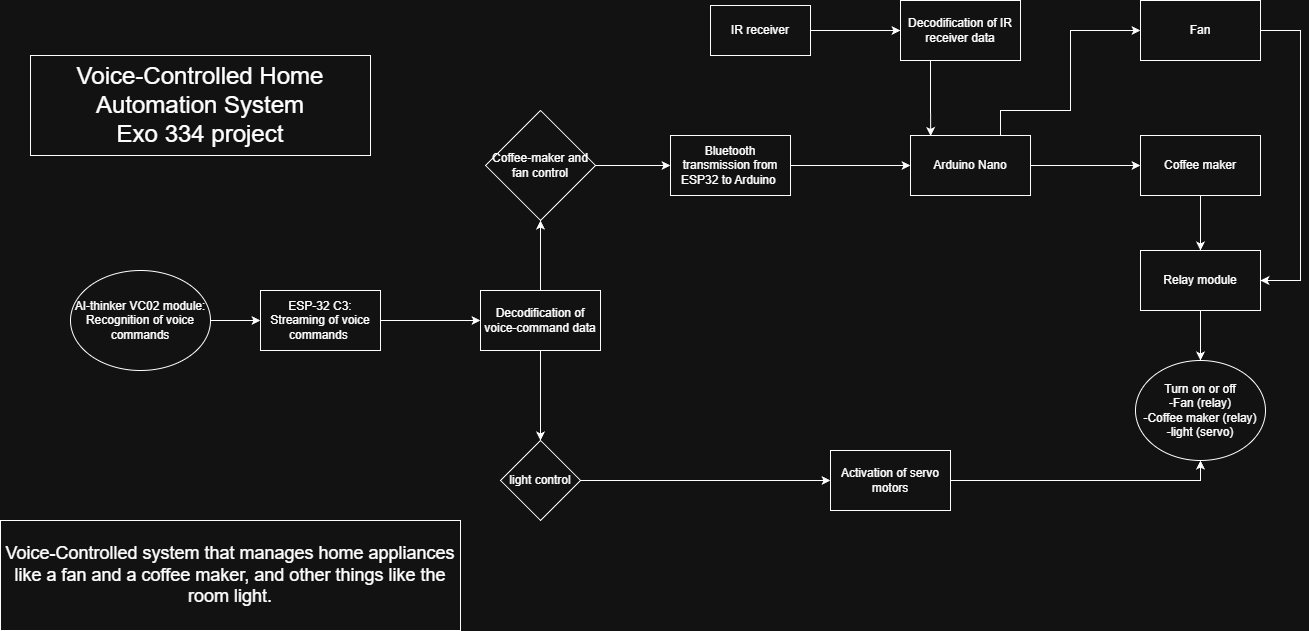

The diagram above was exported from draw.io. Its source (the exported page's mxGraphModel, read from the mxfile embedded in the PNG):
<mxGraphModel dx="2000" dy="1807" grid="1" gridSize="10" guides="1" tooltips="1" connect="1" arrows="1" fold="1" page="1" pageScale="1" pageWidth="827" pageHeight="1169" math="0" shadow="0">
  <root>
    <mxCell id="0" />
    <mxCell id="1" parent="0" />
    <mxCell id="7f7ERQZTjiMzCVzDusxH-3" edge="1" parent="1" source="7f7ERQZTjiMzCVzDusxH-1" style="edgeStyle=orthogonalEdgeStyle;rounded=0;orthogonalLoop=1;jettySize=auto;html=1;" target="7f7ERQZTjiMzCVzDusxH-2" value="">
      <mxGeometry relative="1" as="geometry" />
    </mxCell>
    <mxCell id="7f7ERQZTjiMzCVzDusxH-1" parent="1" style="ellipse;whiteSpace=wrap;html=1;" value="AI-thinker VC02 module: Recognition of voice commands" vertex="1">
      <mxGeometry height="100" width="140" x="-160" y="230" as="geometry" />
    </mxCell>
    <mxCell id="TtpaJV452_QwNXNMDooS-56" edge="1" parent="1" source="7f7ERQZTjiMzCVzDusxH-2" style="edgeStyle=orthogonalEdgeStyle;rounded=0;orthogonalLoop=1;jettySize=auto;html=1;exitX=1;exitY=0.5;exitDx=0;exitDy=0;entryX=0;entryY=0.5;entryDx=0;entryDy=0;" target="TtpaJV452_QwNXNMDooS-55">
      <mxGeometry relative="1" as="geometry" />
    </mxCell>
    <mxCell id="7f7ERQZTjiMzCVzDusxH-2" parent="1" style="whiteSpace=wrap;html=1;" value="ESP-32 C3:&lt;div&gt;Streaming of voice commands&amp;nbsp;&lt;/div&gt;" vertex="1">
      <mxGeometry height="60" width="120" x="30" y="250" as="geometry" />
    </mxCell>
    <mxCell id="TtpaJV452_QwNXNMDooS-2" edge="1" parent="1" source="TtpaJV452_QwNXNMDooS-28" style="edgeStyle=orthogonalEdgeStyle;rounded=0;orthogonalLoop=1;jettySize=auto;html=1;" target="TtpaJV452_QwNXNMDooS-1" value="">
      <mxGeometry relative="1" as="geometry">
        <mxPoint x="480" y="125" as="sourcePoint" />
      </mxGeometry>
    </mxCell>
    <mxCell id="TtpaJV452_QwNXNMDooS-29" edge="1" parent="1" source="7f7ERQZTjiMzCVzDusxH-8" style="edgeStyle=orthogonalEdgeStyle;rounded=0;orthogonalLoop=1;jettySize=auto;html=1;" target="TtpaJV452_QwNXNMDooS-28" value="">
      <mxGeometry relative="1" as="geometry" />
    </mxCell>
    <mxCell id="7f7ERQZTjiMzCVzDusxH-8" parent="1" style="rhombus;whiteSpace=wrap;html=1;" value="Coffee-maker and fan control" vertex="1">
      <mxGeometry height="110" width="110" x="255" y="70" as="geometry" />
    </mxCell>
    <mxCell id="TtpaJV452_QwNXNMDooS-59" edge="1" parent="1" source="7f7ERQZTjiMzCVzDusxH-10" style="edgeStyle=orthogonalEdgeStyle;rounded=0;orthogonalLoop=1;jettySize=auto;html=1;exitX=1;exitY=0.5;exitDx=0;exitDy=0;entryX=0;entryY=0.5;entryDx=0;entryDy=0;" target="TtpaJV452_QwNXNMDooS-32">
      <mxGeometry relative="1" as="geometry" />
    </mxCell>
    <mxCell id="7f7ERQZTjiMzCVzDusxH-10" parent="1" style="rhombus;whiteSpace=wrap;html=1;" value="light control" vertex="1">
      <mxGeometry height="80" width="80" x="270" y="400" as="geometry" />
    </mxCell>
    <mxCell id="TtpaJV452_QwNXNMDooS-66" edge="1" parent="1" source="TtpaJV452_QwNXNMDooS-1" style="edgeStyle=orthogonalEdgeStyle;rounded=0;orthogonalLoop=1;jettySize=auto;html=1;exitX=0.75;exitY=0;exitDx=0;exitDy=0;entryX=0;entryY=0.5;entryDx=0;entryDy=0;" target="TtpaJV452_QwNXNMDooS-40">
      <mxGeometry relative="1" as="geometry">
        <Array as="points">
          <mxPoint x="770" y="70" />
          <mxPoint x="840" y="70" />
          <mxPoint x="840" y="-10" />
        </Array>
      </mxGeometry>
    </mxCell>
    <mxCell id="TtpaJV452_QwNXNMDooS-1" parent="1" style="whiteSpace=wrap;html=1;" value="Arduino Nano" vertex="1">
      <mxGeometry height="60" width="120" x="680" y="95" as="geometry" />
    </mxCell>
    <mxCell id="TtpaJV452_QwNXNMDooS-45" edge="1" parent="1" source="TtpaJV452_QwNXNMDooS-1" style="edgeStyle=orthogonalEdgeStyle;rounded=0;orthogonalLoop=1;jettySize=auto;html=1;exitX=1;exitY=0.5;exitDx=0;exitDy=0;entryX=0;entryY=0.5;entryDx=0;entryDy=0;" target="TtpaJV452_QwNXNMDooS-39">
      <mxGeometry relative="1" as="geometry">
        <mxPoint x="830" y="130" as="sourcePoint" />
      </mxGeometry>
    </mxCell>
    <mxCell id="TtpaJV452_QwNXNMDooS-25" edge="1" parent="1" source="TtpaJV452_QwNXNMDooS-63" style="edgeStyle=orthogonalEdgeStyle;rounded=0;orthogonalLoop=1;jettySize=auto;html=1;exitX=1;exitY=0.5;exitDx=0;exitDy=0;" target="TtpaJV452_QwNXNMDooS-24" value="">
      <mxGeometry relative="1" as="geometry">
        <Array as="points">
          <mxPoint x="640" y="-10" />
        </Array>
        <mxPoint x="635" y="-15" as="sourcePoint" />
      </mxGeometry>
    </mxCell>
    <mxCell id="TtpaJV452_QwNXNMDooS-24" parent="1" style="whiteSpace=wrap;html=1;" value="Decodification of IR receiver data" vertex="1">
      <mxGeometry height="60" width="120" x="670" y="-40" as="geometry" />
    </mxCell>
    <mxCell id="TtpaJV452_QwNXNMDooS-35" edge="1" parent="1" source="TtpaJV452_QwNXNMDooS-32" style="edgeStyle=orthogonalEdgeStyle;rounded=0;orthogonalLoop=1;jettySize=auto;html=1;exitX=1;exitY=0.5;exitDx=0;exitDy=0;entryX=0.5;entryY=1;entryDx=0;entryDy=0;" target="TtpaJV452_QwNXNMDooS-34">
      <mxGeometry relative="1" as="geometry" />
    </mxCell>
    <mxCell id="TtpaJV452_QwNXNMDooS-32" parent="1" style="whiteSpace=wrap;html=1;" value="Activation of servo motors" vertex="1">
      <mxGeometry height="60" width="120" x="600" y="410" as="geometry" />
    </mxCell>
    <mxCell id="TtpaJV452_QwNXNMDooS-34" parent="1" style="ellipse;whiteSpace=wrap;html=1;" value="&lt;div&gt;Turn on or off&lt;/div&gt;-Fan (relay)&lt;div&gt;-Coffee maker (relay)&lt;/div&gt;&lt;div&gt;-light (servo)&lt;/div&gt;" vertex="1">
      <mxGeometry height="100" width="130" x="905" y="320" as="geometry" />
    </mxCell>
    <mxCell id="TtpaJV452_QwNXNMDooS-61" edge="1" parent="1" source="TtpaJV452_QwNXNMDooS-39" style="edgeStyle=orthogonalEdgeStyle;rounded=0;orthogonalLoop=1;jettySize=auto;html=1;" target="TtpaJV452_QwNXNMDooS-60" value="">
      <mxGeometry relative="1" as="geometry" />
    </mxCell>
    <mxCell id="TtpaJV452_QwNXNMDooS-39" parent="1" style="rounded=0;whiteSpace=wrap;html=1;" value="Coffee maker" vertex="1">
      <mxGeometry height="60" width="120" x="910" y="95" as="geometry" />
    </mxCell>
    <mxCell id="TtpaJV452_QwNXNMDooS-53" edge="1" parent="1" source="TtpaJV452_QwNXNMDooS-40" style="edgeStyle=orthogonalEdgeStyle;rounded=0;orthogonalLoop=1;jettySize=auto;html=1;exitX=1;exitY=0.5;exitDx=0;exitDy=0;entryX=1;entryY=0.5;entryDx=0;entryDy=0;" target="TtpaJV452_QwNXNMDooS-60">
      <mxGeometry relative="1" as="geometry">
        <Array as="points">
          <mxPoint x="1070" y="-10" />
          <mxPoint x="1070" y="240" />
        </Array>
      </mxGeometry>
    </mxCell>
    <mxCell id="TtpaJV452_QwNXNMDooS-40" parent="1" style="rounded=0;whiteSpace=wrap;html=1;" value="Fan" vertex="1">
      <mxGeometry height="60" width="120" x="910" y="-40" as="geometry" />
    </mxCell>
    <mxCell id="TtpaJV452_QwNXNMDooS-54" edge="1" parent="1" style="edgeStyle=orthogonalEdgeStyle;rounded=0;orthogonalLoop=1;jettySize=auto;html=1;" target="TtpaJV452_QwNXNMDooS-28" value="">
      <mxGeometry relative="1" as="geometry">
        <mxPoint x="480" y="125" as="sourcePoint" />
        <mxPoint x="655" y="125" as="targetPoint" />
      </mxGeometry>
    </mxCell>
    <mxCell id="TtpaJV452_QwNXNMDooS-28" parent="1" style="whiteSpace=wrap;html=1;" value="Bluetooth transmission from ESP32 to Arduino&amp;nbsp;" vertex="1">
      <mxGeometry height="60" width="120" x="440" y="95" as="geometry" />
    </mxCell>
    <mxCell id="TtpaJV452_QwNXNMDooS-57" edge="1" parent="1" source="TtpaJV452_QwNXNMDooS-55" style="edgeStyle=orthogonalEdgeStyle;rounded=0;orthogonalLoop=1;jettySize=auto;html=1;exitX=0.5;exitY=0;exitDx=0;exitDy=0;entryX=0.5;entryY=1;entryDx=0;entryDy=0;" target="7f7ERQZTjiMzCVzDusxH-8">
      <mxGeometry relative="1" as="geometry" />
    </mxCell>
    <mxCell id="TtpaJV452_QwNXNMDooS-58" edge="1" parent="1" source="TtpaJV452_QwNXNMDooS-55" style="edgeStyle=orthogonalEdgeStyle;rounded=0;orthogonalLoop=1;jettySize=auto;html=1;exitX=0.5;exitY=1;exitDx=0;exitDy=0;" target="7f7ERQZTjiMzCVzDusxH-10">
      <mxGeometry relative="1" as="geometry" />
    </mxCell>
    <mxCell id="TtpaJV452_QwNXNMDooS-55" parent="1" style="rounded=0;whiteSpace=wrap;html=1;" value="Decodification of voice-command data" vertex="1">
      <mxGeometry height="60" width="120" x="250" y="250" as="geometry" />
    </mxCell>
    <mxCell id="TtpaJV452_QwNXNMDooS-62" edge="1" parent="1" source="TtpaJV452_QwNXNMDooS-60" style="edgeStyle=orthogonalEdgeStyle;rounded=0;orthogonalLoop=1;jettySize=auto;html=1;exitX=0.5;exitY=1;exitDx=0;exitDy=0;entryX=0.5;entryY=0;entryDx=0;entryDy=0;" target="TtpaJV452_QwNXNMDooS-34">
      <mxGeometry relative="1" as="geometry" />
    </mxCell>
    <mxCell id="TtpaJV452_QwNXNMDooS-60" parent="1" style="whiteSpace=wrap;html=1;rounded=0;" value="Relay module" vertex="1">
      <mxGeometry height="60" width="120" x="910" y="210" as="geometry" />
    </mxCell>
    <mxCell id="TtpaJV452_QwNXNMDooS-63" parent="1" style="rounded=0;whiteSpace=wrap;html=1;" value="IR receiver" vertex="1">
      <mxGeometry height="50" width="100" x="480" y="-35" as="geometry" />
    </mxCell>
    <mxCell id="TtpaJV452_QwNXNMDooS-67" edge="1" parent="1" source="TtpaJV452_QwNXNMDooS-24" style="edgeStyle=orthogonalEdgeStyle;rounded=0;orthogonalLoop=1;jettySize=auto;html=1;exitX=0.25;exitY=1;exitDx=0;exitDy=0;entryX=0.168;entryY=0.008;entryDx=0;entryDy=0;entryPerimeter=0;" target="TtpaJV452_QwNXNMDooS-1">
      <mxGeometry relative="1" as="geometry">
        <Array as="points" />
        <mxPoint x="720" y="90" as="targetPoint" />
      </mxGeometry>
    </mxCell>
    <mxCell id="iEloywY0-eyWLyAn9Ru2-2" parent="1" style="rounded=0;whiteSpace=wrap;html=1;" value="&lt;font style=&quot;font-size: 24px;&quot;&gt;Voice-Controlled Home Automation System&lt;/font&gt;&lt;div&gt;&lt;font style=&quot;font-size: 24px;&quot;&gt;Exo 334 project&lt;/font&gt;&lt;/div&gt;" vertex="1">
      <mxGeometry height="100" width="340" x="-200" y="15" as="geometry" />
    </mxCell>
    <mxCell id="iEloywY0-eyWLyAn9Ru2-3" parent="1" style="rounded=0;whiteSpace=wrap;html=1;" value="&lt;font style=&quot;font-size: 18px;&quot;&gt;Voice-Controlled system that manages home appliances like a fan and a coffee maker, and other things like the room light.&lt;/font&gt;" vertex="1">
      <mxGeometry height="110" width="460" x="-230" y="480" as="geometry" />
    </mxCell>
  </root>
</mxGraphModel>